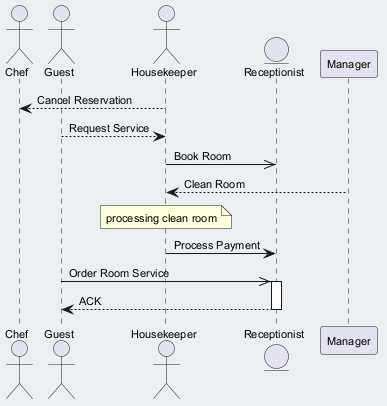

The diagram above was rendered by PlantUML. Its source (embedded in the PNG):
@startuml
skinparam backgroundColor #ECEFF1
skinparam classBackgroundColor #FFFFFF
skinparam classBorderColor #455A64
skinparam defaultFontSize 11
actor "Chef" as C
actor "Guest" as G
actor "Housekeeper" as H
entity "Receptionist" as R
participant "Manager" as M
H --> C : Cancel Reservation
G --> H : Request Service
H ->> R : Book Room
M --> H : Clean Room
note over H : processing clean room
H -> R : Process Payment
G ->> R : Order Room Service
activate R
R --> G : ACK
deactivate R
@enduml